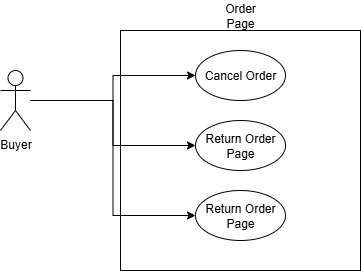

The diagram above was exported from draw.io. Its source (the exported page's mxGraphModel, read from the mxfile embedded in the PNG):
<mxGraphModel dx="847" dy="572" grid="1" gridSize="10" guides="1" tooltips="1" connect="1" arrows="1" fold="1" page="1" pageScale="1" pageWidth="850" pageHeight="1100" math="0" shadow="0">
  <root>
    <mxCell id="0" />
    <mxCell id="1" parent="0" />
    <mxCell id="ghSI4y4fjL62EXZdHeKQ-2" value="" style="rounded=0;whiteSpace=wrap;html=1;" parent="1" vertex="1">
      <mxGeometry x="280" y="160" width="240" height="240" as="geometry" />
    </mxCell>
    <mxCell id="ghSI4y4fjL62EXZdHeKQ-7" style="edgeStyle=orthogonalEdgeStyle;rounded=0;orthogonalLoop=1;jettySize=auto;html=1;entryX=0;entryY=0.5;entryDx=0;entryDy=0;" parent="1" source="ghSI4y4fjL62EXZdHeKQ-1" target="ghSI4y4fjL62EXZdHeKQ-4" edge="1">
      <mxGeometry relative="1" as="geometry" />
    </mxCell>
    <mxCell id="ghSI4y4fjL62EXZdHeKQ-8" style="edgeStyle=orthogonalEdgeStyle;rounded=0;orthogonalLoop=1;jettySize=auto;html=1;entryX=0;entryY=0.5;entryDx=0;entryDy=0;" parent="1" source="ghSI4y4fjL62EXZdHeKQ-1" target="ghSI4y4fjL62EXZdHeKQ-5" edge="1">
      <mxGeometry relative="1" as="geometry" />
    </mxCell>
    <mxCell id="3f_fgFYwZneNu65qy_d2-3" style="edgeStyle=orthogonalEdgeStyle;rounded=0;orthogonalLoop=1;jettySize=auto;html=1;entryX=0;entryY=0.5;entryDx=0;entryDy=0;" edge="1" parent="1" source="ghSI4y4fjL62EXZdHeKQ-1" target="3f_fgFYwZneNu65qy_d2-1">
      <mxGeometry relative="1" as="geometry" />
    </mxCell>
    <mxCell id="ghSI4y4fjL62EXZdHeKQ-1" value="Buyer" style="shape=umlActor;verticalLabelPosition=bottom;verticalAlign=top;html=1;outlineConnect=0;" parent="1" vertex="1">
      <mxGeometry x="160" y="200" width="30" height="60" as="geometry" />
    </mxCell>
    <mxCell id="ghSI4y4fjL62EXZdHeKQ-3" value="Order Page" style="text;html=1;align=center;verticalAlign=middle;whiteSpace=wrap;rounded=0;" parent="1" vertex="1">
      <mxGeometry x="370" y="130" width="60" height="30" as="geometry" />
    </mxCell>
    <mxCell id="ghSI4y4fjL62EXZdHeKQ-4" value="Cancel Order" style="ellipse;whiteSpace=wrap;html=1;" parent="1" vertex="1">
      <mxGeometry x="355" y="180" width="90" height="50" as="geometry" />
    </mxCell>
    <mxCell id="ghSI4y4fjL62EXZdHeKQ-5" value="Return Order Page" style="ellipse;whiteSpace=wrap;html=1;" parent="1" vertex="1">
      <mxGeometry x="355" y="250" width="90" height="50" as="geometry" />
    </mxCell>
    <mxCell id="3f_fgFYwZneNu65qy_d2-1" value="Return Order Page" style="ellipse;whiteSpace=wrap;html=1;" vertex="1" parent="1">
      <mxGeometry x="355" y="320" width="90" height="50" as="geometry" />
    </mxCell>
  </root>
</mxGraphModel>